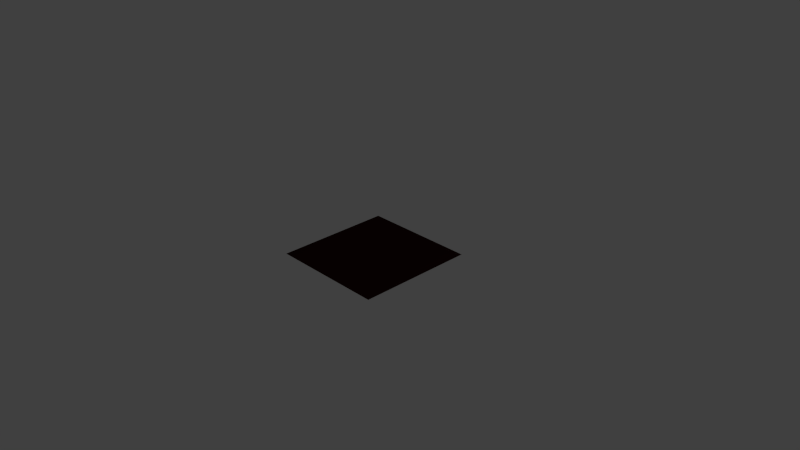 # Source: KeyboardKey.blend  (saved by Blender 2.62.0; exported with 4.5.12 LTS)
import bpy
from mathutils import Matrix  # noqa: F401  (used for matrix-valued properties, if any)

bpy.ops.wm.read_factory_settings(use_empty=True)
scene = bpy.context.scene
scene.name = 'Scene'

# ---- collections
col_collection_1 = bpy.data.collections.new('Collection 1'); scene.collection.children.link(col_collection_1)

# ---- materials (node trees are filled in below, after node groups)
mat_platformmatdark = bpy.data.materials.new('PlatformMatDark')
mat_platformmatdark.alpha_threshold = 0.0
mat_platformmatdark.use_transparent_shadow = False
mat_platformmatdark.diffuse_color = (0.02038, 0.003421, 0.002123, 1.0)
mat_platformmatdark.roughness = 0.5

# ---- material node trees

# ---- world
world_world = bpy.data.worlds.new('World'); scene.world = world_world
world_world.color = (0.05088, 0.05088, 0.05088)
world_world.use_sun_shadow = False
world_world.sun_shadow_jitter_overblur = 0.0
world_world.cycles.sampling_method = 'MANUAL'
world_world.cycles.sample_map_resolution = 256

# ---- cameras
cam_camera = bpy.data.cameras.new('Camera')
cam_camera.clip_end = 100.0
cam_camera.lens = 35.0
cam_camera.sensor_width = 32.0
cam_camera.sensor_height = 18.0
cam_camera.ortho_scale = 7.314
cam_camera.dof.focus_distance = 0.0
cam_camera.dof.aperture_fstop = 128.0

# ---- lights
light_lamp = bpy.data.lights.new('Lamp', 'POINT')
light_lamp.transmission_factor = 0.0
light_lamp.cutoff_distance = 30.0
light_lamp.energy = 100.0
light_lamp.shadow_buffer_clip_start = 1.001
light_lamp.shadow_soft_size = 1.0
light_lamp.shadow_maximum_resolution = 0.006
light_lamp.use_absolute_resolution = True
light_lamp.cycles.use_multiple_importance_sampling = False

# ---- meshes
me_plane = bpy.data.meshes.new('Plane')
me_plane.from_pydata([(-0.7983, 0.7983, 3.331e-07), (-0.7983, -0.7983, -9.516e-08), (0.7983, -0.7983, -3.331e-07), (0.7983, 0.7983, 9.516e-08)], [], [(0, 3, 2, 1)])
_uv = me_plane.uv_layers.new(name='UVMap')
_uv.uv.foreach_set('vector', [0.9931, 0.9931, 0.006853, 0.9931, 0.006852, 0.006853, 0.9931, 0.006852])
me_plane.materials.append(mat_platformmatdark)
me_plane.use_remesh_preserve_volume = False
me_plane.use_remesh_preserve_attributes = False
me_plane.use_mirror_vertex_groups = False
me_plane.update()

# ---- objects
ob_platformobj = bpy.data.objects.new('PlatformObj', me_plane)
ob_lamp = bpy.data.objects.new('Lamp', light_lamp)
ob_camera = bpy.data.objects.new('Camera', cam_camera)

# ---- transforms, parenting, visibility, modifiers, constraints
ob_platformobj.location = (0.0, 0.0, 0.0)
ob_platformobj.rotation_euler = (-2.687e-07, 3.142, -1.175e-14)
ob_platformobj.lineart.crease_threshold = 0.0
ob_lamp.location = (4.076, 1.005, 5.904)
ob_lamp.rotation_euler = (0.6503, 0.05522, 1.866)
ob_lamp.lock_rotations_4d = False
ob_lamp.empty_display_type = 'ARROWS'
ob_lamp.color = (0.0, 0.0, 0.0, 0.0)
ob_lamp.lineart.crease_threshold = 0.0
ob_camera.location = (7.481, -6.508, 5.344)
ob_camera.rotation_euler = (1.109, 0.01082, 0.8149)
ob_camera.lock_rotations_4d = False
ob_camera.empty_display_type = 'ARROWS'
ob_camera.color = (0.0, 0.0, 0.0, 0.0)
ob_camera.display_type = 'WIRE'
ob_camera.lineart.crease_threshold = 0.0

# ---- collection membership
col_collection_1.objects.link(ob_platformobj)
col_collection_1.objects.link(ob_lamp)
col_collection_1.objects.link(ob_camera)

# ---- scene / render settings (as saved in the file)
scene.camera = ob_camera
scene.frame_start = 1; scene.frame_end = 250; scene.frame_set(1)
scene.render.engine = 'BLENDER_EEVEE_NEXT'
scene.render.image_settings.color_mode = 'RGB'
scene.render.image_settings.compression = 90
scene.render.resolution_percentage = 50
scene.render.dither_intensity = 0.0
scene.render.bake_margin = 2
scene.render.bake_bias = 0.0
scene.cycles.use_denoising = False
scene.cycles.samples = 10
scene.cycles.sampling_pattern = 'TABULATED_SOBOL'
scene.cycles.light_sampling_threshold = 0.0
scene.cycles.use_adaptive_sampling = False
scene.cycles.use_light_tree = False
scene.cycles.blur_glossy = 0.0
scene.cycles.volume_bounces = 1
scene.cycles.pixel_filter_type = 'GAUSSIAN'
scene.cycles.sample_clamp_indirect = 0.0
scene.view_settings.view_transform = 'Standard'
bpy.context.view_layer.update()
